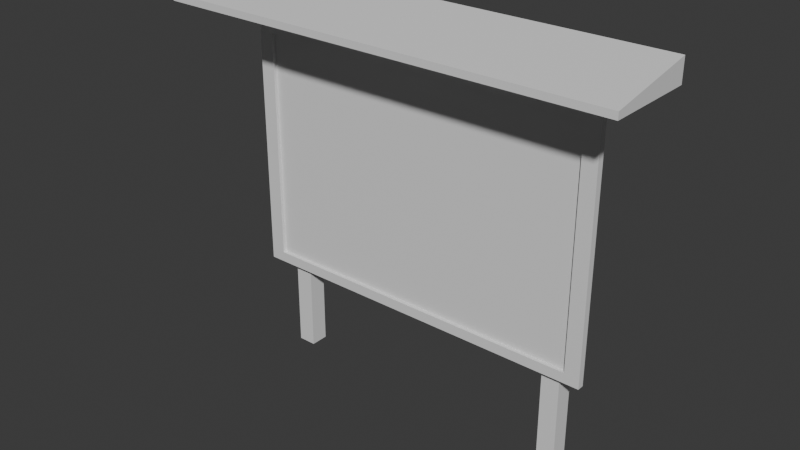 # Source: map_sign.blend  (saved by Blender 4.3.34; exported with 4.5.12 LTS)
import bpy
from mathutils import Matrix  # noqa: F401  (used for matrix-valued properties, if any)

bpy.ops.wm.read_factory_settings(use_empty=True)
scene = bpy.context.scene
scene.name = 'Scene'

# ---- collections
col_collection = bpy.data.collections.new('Collection'); scene.collection.children.link(col_collection)

# ---- materials (node trees are filled in below, after node groups)
mat_map = bpy.data.materials.new('map')
mat_map.alpha_threshold = 0.0
mat_map.roughness = 0.5
mat_map.line_color = (0.0, 0.0, 0.0, 1.0)
mat_wood = bpy.data.materials.new('wood')

# ---- material node trees
mat_map.use_nodes = True; mat_map.node_tree.nodes.clear()
_N = mat_map.node_tree.nodes; _L = mat_map.node_tree.links
n0 = _N.new('ShaderNodeOutputMaterial'); n0.name = 'Material Output'; n0.location = (300, 300)
n1 = _N.new('ShaderNodeBsdfPrincipled'); n1.name = 'Principled BSDF'; n1.location = (10, 300)
n1.inputs[3].default_value = 1.45
_L.new(n1.outputs[0], n0.inputs[0])
n0.is_active_output = True
mat_wood.use_nodes = True; mat_wood.node_tree.nodes.clear()
_N = mat_wood.node_tree.nodes; _L = mat_wood.node_tree.links
n0 = _N.new('ShaderNodeBsdfPrincipled'); n0.name = 'Principled BSDF'; n0.location = (10, 300)
n1 = _N.new('ShaderNodeOutputMaterial'); n1.name = 'Material Output'; n1.location = (300, 300)
_L.new(n0.outputs[0], n1.inputs[0])
n1.is_active_output = True

# ---- world
world_world = bpy.data.worlds.new('World'); scene.world = world_world
world_world.use_nodes = True; world_world.node_tree.nodes.clear()
_N = world_world.node_tree.nodes; _L = world_world.node_tree.links
n0 = _N.new('ShaderNodeOutputWorld'); n0.name = 'World Output'; n0.location = (300, 300)
n1 = _N.new('ShaderNodeBackground'); n1.name = 'Background'; n1.location = (10, 300)
n1.inputs[0].default_value = (0.05088, 0.05088, 0.05088, 1.0)
_L.new(n1.outputs[0], n0.inputs[0])
n0.is_active_output = True
world_world.color = (0.05088, 0.05088, 0.05088)
world_world.sun_shadow_jitter_overblur = 0.0

# ---- meshes
me_cube_001 = bpy.data.meshes.new('Cube.001')
me_cube_001.from_pydata([(-0.68, -5.96e-08, 0.0), (-0.68, -5.96e-08, 1.6), (-0.68, 0.08, 0.0), (-0.68, 0.08, 1.6), (-0.6, -5.96e-08, 0.0), (-0.6, -5.96e-08, 1.6), (-0.6, 0.08, 0.0), (-0.6, 0.08, 1.6), (0.62, -5.96e-08, 0.0), (0.62, -5.96e-08, 1.6), (0.62, 0.08, 0.0), (0.62, 0.08, 1.6), (0.7, -5.96e-08, 0.0), (0.7, -5.96e-08, 1.6), (0.7, 0.08, 0.0), (0.7, 0.08, 1.6), (0.8, 0.0, 1.5), (0.8, 0.0, 0.4), (0.8, -0.03, 1.5), (0.8, -0.03, 0.4), (-0.8, 0.0, 1.5), (-0.8, 0.0, 0.4), (-0.8, -0.03, 1.5), (-0.8, -0.03, 0.4), (-1.0, -0.3, 1.6), (-1.0, -0.3, 1.63), (-1.0, 0.1, 1.6), (-1.0, 0.1, 1.7), (1.0, -0.3, 1.6), (1.0, -0.3, 1.63), (1.0, 0.1, 1.6), (1.0, 0.1, 1.7), (-0.7339, -0.03, 0.4454), (-0.7339, -0.03, 1.455), (0.7339, -0.03, 1.455), (0.7339, -0.03, 0.4454), (-0.7339, -0.01462, 0.4454), (-0.7339, -0.01462, 1.455), (0.7339, -0.01462, 1.455), (0.7339, -0.01462, 0.4454)], [], [(0, 1, 3, 2), (2, 3, 7, 6), (6, 7, 5, 4), (4, 5, 1, 0), (2, 6, 4, 0), (7, 3, 1, 5), (8, 9, 11, 10), (10, 11, 15, 14), (14, 15, 13, 12), (12, 13, 9, 8), (10, 14, 12, 8), (15, 11, 9, 13), (16, 20, 22, 18), (22, 23, 32, 33), (23, 22, 20, 21), (21, 17, 19, 23), (17, 16, 18, 19), (21, 20, 16, 17), (24, 25, 27, 26), (26, 27, 31, 30), (30, 31, 29, 28), (28, 29, 25, 24), (26, 30, 28, 24), (31, 27, 25, 29), (34, 33, 37, 38), (23, 19, 35, 32), (18, 22, 33, 34), (19, 18, 34, 35), (39, 38, 37, 36), (33, 32, 36, 37), (32, 35, 39, 36), (35, 34, 38, 39)])
me_cube_001.polygons.foreach_set('material_index', [1, 1, 1, 1, 1, 1, 1, 1, 1, 1, 1, 1, 1, 1, 1, 1, 1, 1, 1, 1, 1, 1, 1, 1, 1, 1, 1, 1, 0, 1, 1, 1])
_uv = me_cube_001.uv_layers.new(name='UVMap')
_uv.uv.foreach_set('vector', [0.375, 0.0, 0.625, 0.0, 0.625, 0.25, 0.375, 0.25, 0.375, 0.25, 0.625, 0.25, 0.625, 0.5, 0.375, 0.5, 0.375, 0.5, 0.625, 0.5, 0.625, 0.75, 0.375, 0.75, 0.375, 0.75, 0.625, 0.75, 0.625, 1.0, 0.375, 1.0, 0.125, 0.5, 0.375, 0.5, 0.375, 0.75, 0.125, 0.75, 0.625, 0.5, 0.875, 0.5, 0.875, 0.75, 0.625, 0.75, 0.375, 0.0, 0.625, 0.0, 0.625, 0.25, 0.375, 0.25, 0.375, 0.25, 0.625, 0.25, 0.625, 0.5, 0.375, 0.5, 0.375, 0.5, 0.625, 0.5, 0.625, 0.75, 0.375, 0.75, 0.375, 0.75, 0.625, 0.75, 0.625, 1.0, 0.375, 1.0, 0.125, 0.5, 0.375, 0.5, 0.375, 0.75, 0.125, 0.75, 0.625, 0.5, 0.875, 0.5, 0.875, 0.75, 0.625, 0.75, 0.625, 0.5, 0.875, 0.5, 0.875, 0.75, 0.625, 0.75, 0.625, 0.0, 0.375, 0.0, 0.375, 0.0, 0.625, 0.0, 0.375, 0.0, 0.625, 0.0, 0.625, 0.25, 0.375, 0.25, 0.125, 0.5, 0.375, 0.5, 0.375, 0.75, 0.125, 0.75, 0.375, 0.5, 0.625, 0.5, 0.625, 0.75, 0.375, 0.75, 0.375, 0.25, 0.625, 0.25, 0.625, 0.5, 0.375, 0.5, 0.375, 0.0, 0.625, 0.0, 0.625, 0.25, 0.375, 0.25, 0.375, 0.25, 0.625, 0.25, 0.625, 0.5, 0.375, 0.5, 0.375, 0.5, 0.625, 0.5, 0.625, 0.75, 0.375, 0.75, 0.375, 0.75, 0.625, 0.75, 0.625, 1.0, 0.375, 1.0, 0.125, 0.5, 0.375, 0.5, 0.375, 0.75, 0.125, 0.75, 0.625, 0.5, 0.875, 0.5, 0.875, 0.75, 0.625, 0.75, 0.625, 0.75, 0.875, 0.75, 0.875, 0.75, 0.625, 0.75, 0.125, 0.75, 0.375, 0.75, 0.375, 0.75, 0.125, 0.75, 0.625, 0.75, 0.875, 0.75, 0.875, 0.75, 0.625, 0.75, 0.375, 0.75, 0.625, 0.75, 0.625, 0.75, 0.375, 0.75, 0.9999, 0.0, 1.0, 0.9999, 0.0001658, 0.9999, 8.285e-05, 2.384e-07, 0.625, 0.0, 0.375, 0.0, 0.375, 0.0, 0.625, 0.0, 0.125, 0.75, 0.375, 0.75, 0.375, 0.75, 0.125, 0.75, 0.375, 0.75, 0.625, 0.75, 0.625, 0.75, 0.375, 0.75])
me_cube_001.materials.append(mat_map)
me_cube_001.materials.append(mat_wood)
me_cube_001.update()

# ---- objects
ob_sign = bpy.data.objects.new('sign', me_cube_001)

# ---- transforms, parenting, visibility, modifiers, constraints
ob_sign.location = (0.0, 0.0, 0.0)

# ---- collection membership
col_collection.objects.link(ob_sign)

# ---- scene / render settings (as saved in the file)
scene.frame_start = 1; scene.frame_end = 250; scene.frame_set(1)
scene.render.engine = 'BLENDER_EEVEE_NEXT'
bpy.context.view_layer.update()

# ---- added for rendering (the .blend has no active camera and no usable light): camera, sun
cam_auto = bpy.data.cameras.new('AutoCamera')
cam_auto.lens = 50.0
cam_auto.sensor_width = 36.0
cam_auto.clip_end = 1000.0
ob_auto_camera = bpy.data.objects.new('AutoCamera', cam_auto)
scene.collection.objects.link(ob_auto_camera)
ob_auto_camera.location = (2.45664, -3.04797, 2.81531)
ob_auto_camera.rotation_euler = (1.09748, -7.21219e-08, 0.694738)
scene.camera = ob_auto_camera
light_auto_sun = bpy.data.lights.new('AutoSun', 'SUN')
light_auto_sun.energy = 3.0
light_auto_sun.angle = 0.0523599
ob_auto_sun = bpy.data.objects.new('AutoSun', light_auto_sun)
scene.collection.objects.link(ob_auto_sun)
ob_auto_sun.rotation_euler = (0.872665, 0.174533, 0.523599)
bpy.context.view_layer.update()
